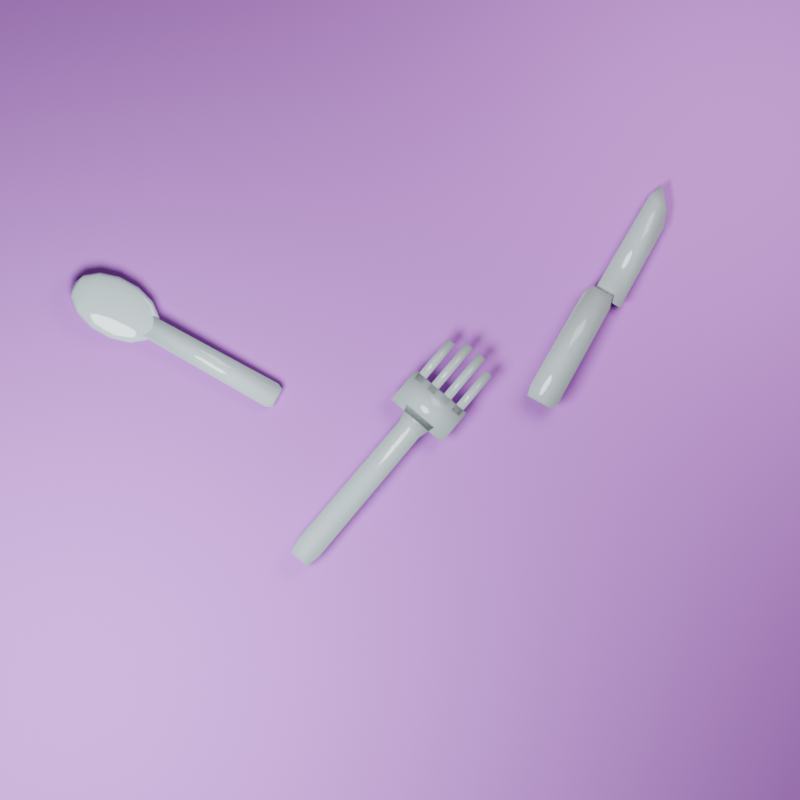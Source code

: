 # Source: Projeto_Final.blend  (saved by Blender 5.2.44; exported with 4.5.12 LTS)
import bpy
from mathutils import Matrix  # noqa: F401  (used for matrix-valued properties, if any)

bpy.ops.wm.read_factory_settings(use_empty=True)
scene = bpy.context.scene
scene.name = 'Scene'

# ---- collections
col_collection = bpy.data.collections.new('Collection'); scene.collection.children.link(col_collection)

# ---- materials (node trees are filled in below, after node groups)
mat_material = bpy.data.materials.new('Material')
mat_material.alpha_threshold = 0.0
mat_material.use_backface_culling_lightprobe_volume = False
mat_material.roughness = 0.5
mat_material.line_color = (0.0, 0.0, 0.0, 1.0)
mat_metal_garfo = bpy.data.materials.new('metal_garfo')
mat_metal_garfo.diffuse_color = (0.55, 0.58, 0.62, 1.0)
mat_metal_garfo.roughness = 0.1056
mat_metal_faca = bpy.data.materials.new('metal_faca')
mat_metal_faca.diffuse_color = (0.55, 0.58, 0.62, 1.0)
mat_metal_faca.roughness = 0.05132
mat_metal_colher = bpy.data.materials.new('metal_colher')
mat_metal_colher.diffuse_color = (0.62, 0.66, 0.71, 1.0)
mat_metal_colher.roughness = 0.02532
mat_material_fundo = bpy.data.materials.new('Material_Fundo')

# ---- material node trees
mat_material.use_nodes = True; mat_material.node_tree.nodes.clear()
_N = mat_material.node_tree.nodes; _L = mat_material.node_tree.links
n0 = _N.new('ShaderNodeOutputMaterial'); n0.name = 'Material Output'; n0.location = (200, 100)
n1 = _N.new('ShaderNodeBsdfPrincipled'); n1.name = 'Principled BSDF'; n1.location = (-200, 100)
n1.inputs[10].default_value = 0.005
_L.new(n1.outputs[0], n0.inputs[0])
n0.is_active_output = True
mat_metal_garfo.use_nodes = True; mat_metal_garfo.node_tree.nodes.clear()
_N = mat_metal_garfo.node_tree.nodes; _L = mat_metal_garfo.node_tree.links
n0 = _N.new('ShaderNodeBsdfPrincipled'); n0.name = 'BSDF - Pré-fundamentado'; n0.location = (0, 300)
n0.inputs[0].default_value = (0.55, 0.58, 0.62, 1.0)
n0.inputs[2].default_value = 0.1056
n0.inputs[10].default_value = 0.005
n0.inputs[14].default_value = (0.9, 0.9, 0.9, 1.0)
n1 = _N.new('ShaderNodeOutputMaterial'); n1.name = 'Saída de material'; n1.location = (280, 300)
_L.new(n0.outputs[0], n1.inputs[0])
n1.is_active_output = True
mat_metal_faca.use_nodes = True; mat_metal_faca.node_tree.nodes.clear()
_N = mat_metal_faca.node_tree.nodes; _L = mat_metal_faca.node_tree.links
n0 = _N.new('ShaderNodeBsdfPrincipled'); n0.name = 'BSDF - Pré-fundamentado'; n0.location = (0, 300)
n0.inputs[0].default_value = (0.55, 0.58, 0.62, 1.0)
n0.inputs[2].default_value = 0.05132
n0.inputs[10].default_value = 0.005
n0.inputs[14].default_value = (0.95, 0.95, 0.95, 1.0)
n1 = _N.new('ShaderNodeOutputMaterial'); n1.name = 'Saída de material'; n1.location = (280, 300)
_L.new(n0.outputs[0], n1.inputs[0])
n1.is_active_output = True
mat_metal_colher.use_nodes = True; mat_metal_colher.node_tree.nodes.clear()
_N = mat_metal_colher.node_tree.nodes; _L = mat_metal_colher.node_tree.links
n0 = _N.new('ShaderNodeBsdfPrincipled'); n0.name = 'BSDF - Pré-fundamentado'; n0.location = (0, 300)
n0.inputs[0].default_value = (0.62, 0.66, 0.71, 1.0)
n0.inputs[2].default_value = 0.02532
n0.inputs[10].default_value = 0.005
n0.inputs[14].default_value = (0.98, 0.98, 0.98, 1.0)
n1 = _N.new('ShaderNodeOutputMaterial'); n1.name = 'Saída de material'; n1.location = (280, 300)
_L.new(n0.outputs[0], n1.inputs[0])
n1.is_active_output = True
mat_material_fundo.use_nodes = True; mat_material_fundo.node_tree.nodes.clear()
_N = mat_material_fundo.node_tree.nodes; _L = mat_material_fundo.node_tree.links
n0 = _N.new('ShaderNodeBsdfPrincipled'); n0.name = 'BSDF - Pré-fundamentado'; n0.location = (-200, 100)
n0.inputs[0].default_value = (0.5963, 0.2039, 0.741, 1.0)
n0.inputs[2].default_value = 0.6895
n0.inputs[10].default_value = 0.005
n1 = _N.new('ShaderNodeOutputMaterial'); n1.name = 'Saída de material'; n1.location = (200, 100)
_L.new(n0.outputs[0], n1.inputs[0])
n1.is_active_output = True

# ---- world
world_world = bpy.data.worlds.new('World'); scene.world = world_world
world_world.use_nodes = True; world_world.node_tree.nodes.clear()
_N = world_world.node_tree.nodes; _L = world_world.node_tree.links
n0 = _N.new('ShaderNodeOutputWorld'); n0.name = 'World Output'; n0.location = (200, 100)
n1 = _N.new('ShaderNodeBackground'); n1.name = 'Background'; n1.location = (-200, 100)
n1.inputs[0].default_value = (0.05088, 0.05088, 0.05088, 1.0)
n1.inputs[1].default_value = 0.3724
_L.new(n1.outputs[0], n0.inputs[0])
n0.is_active_output = True
world_world.color = (0.05088, 0.05088, 0.05088)
world_world.sun_shadow_jitter_overblur = 0.0

# ---- cameras
cam_camera = bpy.data.cameras.new('Camera')
cam_camera.type = 'ORTHO'
cam_camera.clip_end = 100.0
cam_camera.ortho_scale = 8.2

# ---- lights
light_light = bpy.data.lights.new('Light', 'POINT')
light_light.exposure = 1.0
light_light.energy = 1000.0
light_light.shadow_soft_size = 0.1
light_luz_principal = bpy.data.lights.new('Luz_Principal', 'AREA')
light_luz_principal.color = (0.8858, 0.9994, 0.9594)
light_luz_principal.energy = 970.8
light_luz_principal.shape = 'DISK'
light_luz_principal.size = 5.0
light_luz_auxiliar = bpy.data.lights.new('Luz_Auxiliar', 'AREA')
light_luz_auxiliar.energy = 257.9
light_luz_auxiliar.size = 4.0

# ---- meshes
me_cube = bpy.data.meshes.new('Cube')
me_cube.from_pydata([(0.3, 0.3, -0.3), (0.3, -0.3, 0.3), (0.3, -0.3, -0.3), (-0.3, 0.3, 0.3), (-0.3, 0.3, -0.3), (-0.3, -0.3, 0.3), (-0.3, 0.3, -0.3), (-0.3, -0.3, -0.3), (0.3, 0.3, -0.3), (-0.3, -0.3, 0.3), (0.3, -0.3, 0.3), (0.3, -0.3, -0.3), (-0.3, 0.3, 0.3)], [], [(3, 4, 6, 12), (5, 3, 12, 9), (0, 2, 11, 8), (11, 10, 9, 7), (7, 9, 12, 6), (6, 8, 11, 7), (4, 0, 8, 6), (1, 5, 9, 10), (2, 1, 10, 11)])
_uv = me_cube.uv_layers.new(name='UVMap')
_uv.uv.foreach_set('vector', [0.625, 0.25, 0.375, 0.25, 0.375, 0.25, 0.625, 0.25, 0.875, 0.75, 0.875, 0.5, 0.875, 0.5, 0.875, 0.75, 0.375, 0.5, 0.375, 0.75, 0.375, 0.75, 0.375, 0.5, 0.375, 0.75, 0.625, 0.75, 0.625, 1.0, 0.375, 1.0, 0.375, 0.0, 0.625, 0.0, 0.625, 0.25, 0.375, 0.25, 0.125, 0.5, 0.375, 0.5, 0.375, 0.75, 0.125, 0.75, 0.375, 0.25, 0.375, 0.5, 0.375, 0.5, 0.375, 0.25, 0.625, 0.75, 0.875, 0.75, 0.875, 0.75, 0.625, 0.75, 0.375, 0.75, 0.625, 0.75, 0.625, 0.75, 0.375, 0.75])
me_cube.materials.append(mat_material)
me_cube.use_mirror_vertex_groups = False
me_cube.update()
me_garfo = bpy.data.meshes.new('garfo')
me_garfo.from_pydata([(-0.09562, -1.275, -0.02391), (0.09562, -1.275, -0.02391), (0.1275, -1.136, -0.02391), (0.1195, 0.3187, -0.02391), (0.1673, 0.4781, -0.02391), (-0.1673, 0.4781, -0.02391), (-0.1195, 0.3187, -0.02391), (-0.1275, -1.136, -0.02391), (-0.09562, -1.275, 0.02391), (0.09562, -1.275, 0.02391), (0.1275, -1.136, 0.02391), (0.1195, 0.3187, 0.02391), (0.1673, 0.4781, 0.02391), (-0.1673, 0.4781, 0.02391), (-0.1195, 0.3187, 0.02391), (-0.1275, -1.136, 0.02391), (-0.3108, 0.4184, -0.02391), (0.3108, 0.4184, -0.02391), (0.3108, 0.777, -0.02391), (-0.3108, 0.777, -0.02391), (-0.3108, 0.4184, 0.02391), (0.3108, 0.4184, 0.02391), (0.3108, 0.777, 0.02391), (-0.3108, 0.777, 0.02391), (-0.2709, 0.7092, -0.02391), (-0.1833, 0.7092, -0.02391), (-0.1833, 1.195, -0.02391), (-0.2709, 1.195, -0.02391), (-0.2709, 0.7092, 0.02391), (-0.1833, 0.7092, 0.02391), (-0.1833, 1.195, 0.02391), (-0.2709, 1.195, 0.02391), (-0.1195, 0.7092, -0.02391), (-0.03187, 0.7092, -0.02391), (-0.03187, 1.275, -0.02391), (-0.1195, 1.275, -0.02391), (-0.1195, 0.7092, 0.02391), (-0.03187, 0.7092, 0.02391), (-0.03187, 1.275, 0.02391), (-0.1195, 1.275, 0.02391), (0.03187, 0.7092, -0.02391), (0.1195, 0.7092, -0.02391), (0.1195, 1.275, -0.02391), (0.03187, 1.275, -0.02391), (0.03187, 0.7092, 0.02391), (0.1195, 0.7092, 0.02391), (0.1195, 1.275, 0.02391), (0.03187, 1.275, 0.02391), (0.1833, 0.7092, -0.02391), (0.2709, 0.7092, -0.02391), (0.2709, 1.195, -0.02391), (0.1833, 1.195, -0.02391), (0.1833, 0.7092, 0.02391), (0.2709, 0.7092, 0.02391), (0.2709, 1.195, 0.02391), (0.1833, 1.195, 0.02391)], [], [(7, 6, 5, 4, 3, 2, 1, 0), (8, 9, 10, 11, 12, 13, 14, 15), (0, 1, 9, 8), (1, 2, 10, 9), (2, 3, 11, 10), (3, 4, 12, 11), (4, 5, 13, 12), (5, 6, 14, 13), (6, 7, 15, 14), (7, 0, 8, 15), (16, 19, 18, 17), (20, 21, 22, 23), (16, 17, 21, 20), (17, 18, 22, 21), (18, 19, 23, 22), (19, 16, 20, 23), (24, 27, 26, 25), (28, 29, 30, 31), (24, 25, 29, 28), (25, 26, 30, 29), (26, 27, 31, 30), (27, 24, 28, 31), (32, 35, 34, 33), (36, 37, 38, 39), (32, 33, 37, 36), (33, 34, 38, 37), (34, 35, 39, 38), (35, 32, 36, 39), (40, 43, 42, 41), (44, 45, 46, 47), (40, 41, 45, 44), (41, 42, 46, 45), (42, 43, 47, 46), (43, 40, 44, 47), (48, 51, 50, 49), (52, 53, 54, 55), (48, 49, 53, 52), (49, 50, 54, 53), (50, 51, 55, 54), (51, 48, 52, 55)])
me_garfo.polygons.foreach_set('use_smooth', [True] * 40)
me_garfo.materials.append(mat_metal_garfo)
me_garfo.update()
me_faca = bpy.data.meshes.new('faca')
me_faca.from_pydata([(-0.1535, -1.364, -0.0469), (0.1535, -1.364, -0.0469), (0.1833, -1.236, -0.0469), (0.1705, -0.08527, -0.0469), (0.1279, 0.04264, -0.0469), (-0.1279, 0.04264, -0.0469), (-0.1705, -0.08527, -0.0469), (-0.1833, -1.236, -0.0469), (-0.1535, -1.364, 0.0469), (0.1535, -1.364, 0.0469), (0.1833, -1.236, 0.0469), (0.1705, -0.08527, 0.0469), (0.1279, 0.04264, 0.0469), (-0.1279, 0.04264, 0.0469), (-0.1705, -0.08527, 0.0469), (-0.1833, -1.236, 0.0469), (-0.07674, -0.02132, -0.02132), (0.2643, -0.02132, -0.02132), (0.2558, 0.9806, -0.02132), (0.1961, 1.16, -0.02132), (0.02132, 1.386, -0.02132), (-0.05543, 1.219, -0.02132), (-0.07674, -0.02132, 0.02132), (0.2643, -0.02132, 0.02132), (0.2558, 0.9806, 0.02132), (0.1961, 1.16, 0.02132), (0.02132, 1.386, 0.02132), (-0.05543, 1.219, 0.02132)], [], [(7, 6, 5, 4, 3, 2, 1, 0), (8, 9, 10, 11, 12, 13, 14, 15), (0, 1, 9, 8), (1, 2, 10, 9), (2, 3, 11, 10), (3, 4, 12, 11), (4, 5, 13, 12), (5, 6, 14, 13), (6, 7, 15, 14), (7, 0, 8, 15), (21, 20, 19, 18, 17, 16), (22, 23, 24, 25, 26, 27), (16, 17, 23, 22), (17, 18, 24, 23), (18, 19, 25, 24), (19, 20, 26, 25), (20, 21, 27, 26), (21, 16, 22, 27)])
me_faca.polygons.foreach_set('use_smooth', [True] * 18)
me_faca.materials.append(mat_metal_faca)
me_faca.update()
me_colher = bpy.data.meshes.new('colher')
me_colher.from_pydata([(-0.1139, -1.322, -0.03662), (0.1139, -1.322, -0.03662), (0.1465, -1.253, -0.03662), (0.1261, 0.3581, -0.03662), (0.08951, 0.4801, -0.03662), (-0.08951, 0.4801, -0.03662), (-0.1261, 0.3581, -0.03662), (-0.1465, -1.253, -0.03662), (-0.1139, -1.322, 0.03662), (0.1139, -1.322, 0.03662), (0.1465, -1.253, 0.03662), (0.1261, 0.3581, 0.03662), (0.08951, 0.4801, 0.03662), (-0.08951, 0.4801, 0.03662), (-0.1261, 0.3581, 0.03662), (-0.1465, -1.253, 0.03662), (0.0, 0.2034, 0.0), (0.1448, 0.2566, 0.0), (0.1398, 0.2566, 0.008682), (0.1254, 0.2566, 0.01677), (0.1024, 0.2566, 0.02372), (0.07238, 0.2566, 0.02905), (0.03747, 0.2566, 0.0324), (8.864e-18, 0.2566, 0.03354), (-0.03747, 0.2566, 0.0324), (-0.07238, 0.2566, 0.02905), (-0.1024, 0.2566, 0.02372), (-0.1254, 0.2566, 0.01677), (-0.1398, 0.2566, 0.008682), (-0.1448, 0.2566, 4.108e-18), (-0.1398, 0.2566, -0.008682), (-0.1254, 0.2566, -0.01677), (-0.1024, 0.2566, -0.02372), (-0.07238, 0.2566, -0.02905), (-0.03747, 0.2566, -0.0324), (-2.659e-17, 0.2566, -0.03354), (0.03747, 0.2566, -0.0324), (0.07238, 0.2566, -0.02905), (0.1024, 0.2566, -0.02372), (0.1254, 0.2566, -0.01677), (0.1398, 0.2566, -0.008682), (0.2609, 0.4057, 0.0), (0.252, 0.4057, 0.01564), (0.2259, 0.4057, 0.03022), (0.1845, 0.4057, 0.04274), (0.1304, 0.4057, 0.05234), (0.06751, 0.4057, 0.05838), (1.597e-17, 0.4057, 0.06044), (-0.06751, 0.4057, 0.05838), (-0.1304, 0.4057, 0.05234), (-0.1845, 0.4057, 0.04274), (-0.2259, 0.4057, 0.03022), (-0.252, 0.4057, 0.01564), (-0.2609, 0.4057, 7.402e-18), (-0.252, 0.4057, -0.01564), (-0.2259, 0.4057, -0.03022), (-0.1845, 0.4057, -0.04274), (-0.1304, 0.4057, -0.05234), (-0.06751, 0.4057, -0.05838), (-4.792e-17, 0.4057, -0.06044), (0.06751, 0.4057, -0.05838), (0.1304, 0.4057, -0.05234), (0.1845, 0.4057, -0.04274), (0.2259, 0.4057, -0.03022), (0.252, 0.4057, -0.01564), (0.3253, 0.621, 0.0), (0.3142, 0.621, 0.01951), (0.2817, 0.621, 0.03769), (0.23, 0.621, 0.05329), (0.1626, 0.621, 0.06527), (0.08419, 0.621, 0.0728), (1.992e-17, 0.621, 0.07537), (-0.08419, 0.621, 0.0728), (-0.1626, 0.621, 0.06527), (-0.23, 0.621, 0.05329), (-0.2817, 0.621, 0.03769), (-0.3142, 0.621, 0.01951), (-0.3253, 0.621, 9.23e-18), (-0.3142, 0.621, -0.01951), (-0.2817, 0.621, -0.03769), (-0.23, 0.621, -0.05329), (-0.1626, 0.621, -0.06527), (-0.08419, 0.621, -0.0728), (-5.975e-17, 0.621, -0.07537), (0.08419, 0.621, -0.0728), (0.1626, 0.621, -0.06527), (0.23, 0.621, -0.05329), (0.2817, 0.621, -0.03769), (0.3142, 0.621, -0.01951), (0.3253, 0.86, 0.0), (0.3142, 0.86, 0.01951), (0.2817, 0.86, 0.03769), (0.23, 0.86, 0.05329), (0.1626, 0.86, 0.06527), (0.08419, 0.86, 0.0728), (1.992e-17, 0.86, 0.07537), (-0.08419, 0.86, 0.0728), (-0.1626, 0.86, 0.06527), (-0.23, 0.86, 0.05329), (-0.2817, 0.86, 0.03769), (-0.3142, 0.86, 0.01951), (-0.3253, 0.86, 9.23e-18), (-0.3142, 0.86, -0.01951), (-0.2817, 0.86, -0.03769), (-0.23, 0.86, -0.05329), (-0.1626, 0.86, -0.06527), (-0.08419, 0.86, -0.0728), (-5.975e-17, 0.86, -0.07537), (0.08419, 0.86, -0.0728), (0.1626, 0.86, -0.06527), (0.23, 0.86, -0.05329), (0.2817, 0.86, -0.03769), (0.3142, 0.86, -0.01951), (0.2609, 1.075, 0.0), (0.252, 1.075, 0.01564), (0.2259, 1.075, 0.03022), (0.1845, 1.075, 0.04274), (0.1304, 1.075, 0.05234), (0.06751, 1.075, 0.05838), (1.597e-17, 1.075, 0.06044), (-0.06751, 1.075, 0.05838), (-0.1304, 1.075, 0.05234), (-0.1845, 1.075, 0.04274), (-0.2259, 1.075, 0.03022), (-0.252, 1.075, 0.01564), (-0.2609, 1.075, 7.402e-18), (-0.252, 1.075, -0.01564), (-0.2259, 1.075, -0.03022), (-0.1845, 1.075, -0.04274), (-0.1304, 1.075, -0.05234), (-0.06751, 1.075, -0.05838), (-4.792e-17, 1.075, -0.06044), (0.06751, 1.075, -0.05838), (0.1304, 1.075, -0.05234), (0.1845, 1.075, -0.04274), (0.2259, 1.075, -0.03022), (0.252, 1.075, -0.01564), (0.1448, 1.224, 0.0), (0.1398, 1.224, 0.008682), (0.1254, 1.224, 0.01677), (0.1024, 1.224, 0.02372), (0.07238, 1.224, 0.02905), (0.03747, 1.224, 0.0324), (8.864e-18, 1.224, 0.03354), (-0.03747, 1.224, 0.0324), (-0.07238, 1.224, 0.02905), (-0.1024, 1.224, 0.02372), (-0.1254, 1.224, 0.01677), (-0.1398, 1.224, 0.008682), (-0.1448, 1.224, 4.108e-18), (-0.1398, 1.224, -0.008682), (-0.1254, 1.224, -0.01677), (-0.1024, 1.224, -0.02372), (-0.07238, 1.224, -0.02905), (-0.03747, 1.224, -0.0324), (-2.659e-17, 1.224, -0.03354), (0.03747, 1.224, -0.0324), (0.07238, 1.224, -0.02905), (0.1024, 1.224, -0.02372), (0.1254, 1.224, -0.01677), (0.1398, 1.224, -0.008682), (0.0, 1.278, 0.0)], [], [(7, 6, 5, 4, 3, 2, 1, 0), (8, 9, 10, 11, 12, 13, 14, 15), (0, 1, 9, 8), (1, 2, 10, 9), (2, 3, 11, 10), (3, 4, 12, 11), (4, 5, 13, 12), (5, 6, 14, 13), (6, 7, 15, 14), (7, 0, 8, 15), (16, 18, 17), (16, 19, 18), (16, 20, 19), (16, 21, 20), (16, 22, 21), (16, 23, 22), (16, 24, 23), (16, 25, 24), (16, 26, 25), (16, 27, 26), (16, 28, 27), (16, 29, 28), (16, 30, 29), (16, 31, 30), (16, 32, 31), (16, 33, 32), (16, 34, 33), (16, 35, 34), (16, 36, 35), (16, 37, 36), (16, 38, 37), (16, 39, 38), (16, 40, 39), (16, 17, 40), (17, 18, 42, 41), (18, 19, 43, 42), (19, 20, 44, 43), (20, 21, 45, 44), (21, 22, 46, 45), (22, 23, 47, 46), (23, 24, 48, 47), (24, 25, 49, 48), (25, 26, 50, 49), (26, 27, 51, 50), (27, 28, 52, 51), (28, 29, 53, 52), (29, 30, 54, 53), (30, 31, 55, 54), (31, 32, 56, 55), (32, 33, 57, 56), (33, 34, 58, 57), (34, 35, 59, 58), (35, 36, 60, 59), (36, 37, 61, 60), (37, 38, 62, 61), (38, 39, 63, 62), (39, 40, 64, 63), (40, 17, 41, 64), (41, 42, 66, 65), (42, 43, 67, 66), (43, 44, 68, 67), (44, 45, 69, 68), (45, 46, 70, 69), (46, 47, 71, 70), (47, 48, 72, 71), (48, 49, 73, 72), (49, 50, 74, 73), (50, 51, 75, 74), (51, 52, 76, 75), (52, 53, 77, 76), (53, 54, 78, 77), (54, 55, 79, 78), (55, 56, 80, 79), (56, 57, 81, 80), (57, 58, 82, 81), (58, 59, 83, 82), (59, 60, 84, 83), (60, 61, 85, 84), (61, 62, 86, 85), (62, 63, 87, 86), (63, 64, 88, 87), (64, 41, 65, 88), (65, 66, 90, 89), (66, 67, 91, 90), (67, 68, 92, 91), (68, 69, 93, 92), (69, 70, 94, 93), (70, 71, 95, 94), (71, 72, 96, 95), (72, 73, 97, 96), (73, 74, 98, 97), (74, 75, 99, 98), (75, 76, 100, 99), (76, 77, 101, 100), (77, 78, 102, 101), (78, 79, 103, 102), (79, 80, 104, 103), (80, 81, 105, 104), (81, 82, 106, 105), (82, 83, 107, 106), (83, 84, 108, 107), (84, 85, 109, 108), (85, 86, 110, 109), (86, 87, 111, 110), (87, 88, 112, 111), (88, 65, 89, 112), (89, 90, 114, 113), (90, 91, 115, 114), (91, 92, 116, 115), (92, 93, 117, 116), (93, 94, 118, 117), (94, 95, 119, 118), (95, 96, 120, 119), (96, 97, 121, 120), (97, 98, 122, 121), (98, 99, 123, 122), (99, 100, 124, 123), (100, 101, 125, 124), (101, 102, 126, 125), (102, 103, 127, 126), (103, 104, 128, 127), (104, 105, 129, 128), (105, 106, 130, 129), (106, 107, 131, 130), (107, 108, 132, 131), (108, 109, 133, 132), (109, 110, 134, 133), (110, 111, 135, 134), (111, 112, 136, 135), (112, 89, 113, 136), (113, 114, 138, 137), (114, 115, 139, 138), (115, 116, 140, 139), (116, 117, 141, 140), (117, 118, 142, 141), (118, 119, 143, 142), (119, 120, 144, 143), (120, 121, 145, 144), (121, 122, 146, 145), (122, 123, 147, 146), (123, 124, 148, 147), (124, 125, 149, 148), (125, 126, 150, 149), (126, 127, 151, 150), (127, 128, 152, 151), (128, 129, 153, 152), (129, 130, 154, 153), (130, 131, 155, 154), (131, 132, 156, 155), (132, 133, 157, 156), (133, 134, 158, 157), (134, 135, 159, 158), (135, 136, 160, 159), (136, 113, 137, 160), (137, 138, 161), (138, 139, 161), (139, 140, 161), (140, 141, 161), (141, 142, 161), (142, 143, 161), (143, 144, 161), (144, 145, 161), (145, 146, 161), (146, 147, 161), (147, 148, 161), (148, 149, 161), (149, 150, 161), (150, 151, 161), (151, 152, 161), (152, 153, 161), (153, 154, 161), (154, 155, 161), (155, 156, 161), (156, 157, 161), (157, 158, 161), (158, 159, 161), (159, 160, 161), (160, 137, 161)])
me_colher.polygons.foreach_set('use_smooth', [True] * 178)
me_colher.materials.append(mat_metal_colher)
me_colher.update()
me_plano = bpy.data.meshes.new('Plano')
me_plano.from_pydata([(-9.0, -9.0, 0.0), (9.0, -9.0, 0.0), (-9.0, 9.0, 0.0), (9.0, 9.0, 0.0)], [], [(0, 1, 3, 2)])
_uv = me_plano.uv_layers.new(name='Mapa UV')
_uv.uv.foreach_set('vector', [0.0, 0.0, 1.0, 0.0, 1.0, 1.0, 0.0, 1.0])
me_plano.materials.append(mat_material_fundo)
me_plano.update()

# ---- objects
ob_cube = bpy.data.objects.new('Cube', me_cube)
ob_light = bpy.data.objects.new('Light', light_light)
ob_camera = bpy.data.objects.new('Camera', cam_camera)
ob_garfo = bpy.data.objects.new('garfo', me_garfo)
ob_faca = bpy.data.objects.new('faca', me_faca)
ob_colher = bpy.data.objects.new('colher', me_colher)
ob_fundo_dataset = bpy.data.objects.new('Fundo_Dataset', me_plano)
ob_luz_principal = bpy.data.objects.new('Luz_Principal', light_luz_principal)
ob_luz_auxiliar = bpy.data.objects.new('Luz_Auxiliar', light_luz_auxiliar)

# ---- transforms, parenting, visibility, modifiers, constraints
ob_cube.location = (0.0, 0.0, 0.3)
ob_cube.lock_rotations_4d = False
ob_cube.empty_display_type = 'ARROWS'
ob_cube.hide_render = True
ob_cube.lineart.crease_threshold = 0.0
ob_light.location = (4.076, 1.005, 5.904)
ob_light.rotation_euler = (0.6503, 0.05522, 1.866)
ob_light.lock_rotations_4d = False
ob_light.empty_display_type = 'ARROWS'
ob_light.color = (0.0, 0.0, 0.0, 0.0)
ob_light.hide_render = True
ob_light.lineart.crease_threshold = 0.0
ob_camera.location = (0.0, 0.0, 9.0)
ob_camera.scale = (1.0, 1.0, 1.0)
ob_camera.lock_rotations_4d = False
ob_camera.empty_display_type = 'ARROWS'
ob_camera.color = (0.0, 0.0, 0.0, 0.0)
ob_camera.display_type = 'WIRE'
ob_camera.lineart.crease_threshold = 0.0
ob_garfo.location = (-0.1292, -0.5648, 0.1873)
ob_garfo.rotation_euler = (0.01682, -0.0283, 5.579)
ob_garfo.scale = (1.099, 1.099, 1.099)
ob_faca.location = (2.049, 1.084, 0.1431)
ob_faca.rotation_euler = (-0.05438, 0.07821, 5.769)
ob_faca.scale = (0.9329, 0.9329, 0.9329)
ob_colher.location = (-2.324, 0.6134, 0.1157)
ob_colher.rotation_euler = (0.04085, 0.01565, 1.062)
ob_colher.scale = (0.9226, 0.9226, 0.9226)
ob_fundo_dataset.location = (0.0, 0.0, 0.0)
ob_luz_principal.location = (-3.5, -3.0, 7.0)
ob_luz_principal.rotation_euler = (0.0, 0.0, 4.106)
ob_luz_auxiliar.location = (4.0, 3.0, 5.0)

# ---- collection membership
col_collection.objects.link(ob_cube)
col_collection.objects.link(ob_light)
col_collection.objects.link(ob_camera)
col_collection.objects.link(ob_garfo)
col_collection.objects.link(ob_faca)
col_collection.objects.link(ob_colher)
col_collection.objects.link(ob_fundo_dataset)
col_collection.objects.link(ob_luz_principal)
col_collection.objects.link(ob_luz_auxiliar)

# ---- scene / render settings (as saved in the file)
scene.camera = ob_camera
scene.frame_start = 1; scene.frame_end = 250; scene.frame_set(1)
scene.render.engine = 'BLENDER_EEVEE_NEXT'
scene.render.image_settings.color_mode = 'RGB'
scene.render.resolution_x = 640
scene.render.resolution_y = 640
scene.render.bake_bias = 0.0
scene.render.bake_samples = 0
scene.render.compositor_device = 'GPU'
scene.eevee.use_volume_custom_range = False
scene.eevee.fast_gi_thickness_near = 0.1
scene.eevee.fast_gi_thickness_far = 0.0
scene.eevee.ray_tracing_options.screen_trace_thickness = 0.1
scene.view_settings.look = 'AgX - Medium High Contrast'
bpy.context.view_layer.update()
